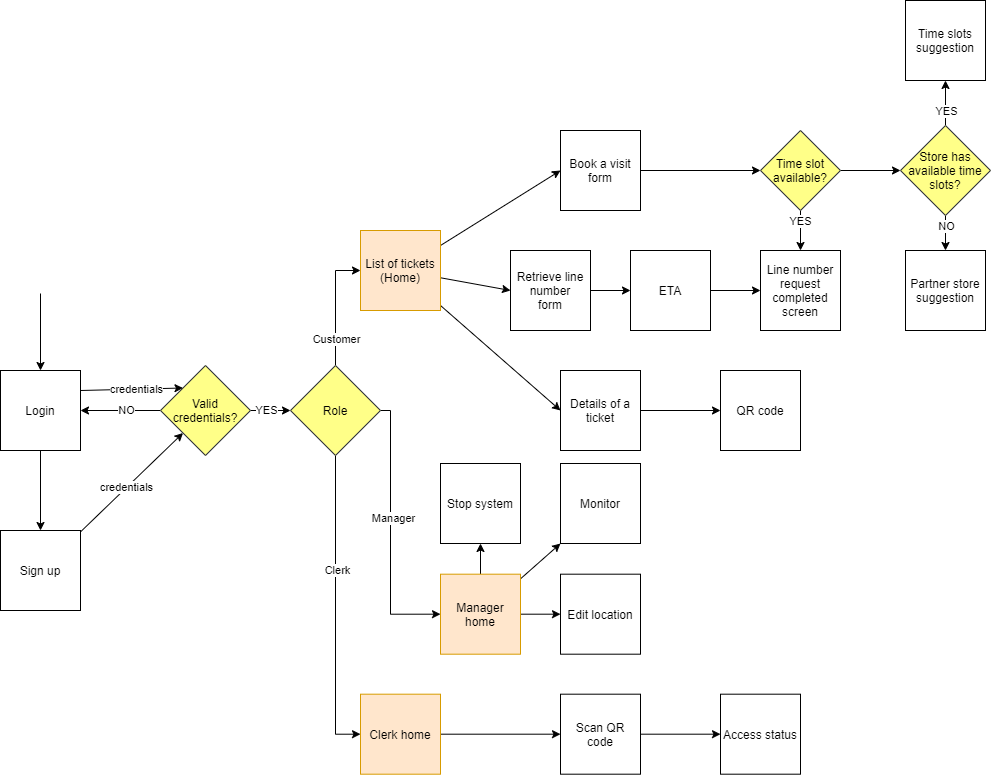

The diagram above was exported from draw.io. Its source (the exported page's mxGraphModel, read from the mxfile embedded in the PNG):
<mxGraphModel dx="1483" dy="924" grid="1" gridSize="10" guides="1" tooltips="1" connect="1" arrows="1" fold="1" page="1" pageScale="1" pageWidth="1169" pageHeight="827" math="0" shadow="0">
  <root>
    <mxCell id="0" />
    <mxCell id="1" parent="0" />
    <mxCell id="9ZSSkGT34NIjM5GoX5pH-5" style="rounded=0;orthogonalLoop=1;jettySize=auto;html=1;entryX=0.5;entryY=0;entryDx=0;entryDy=0;" parent="1" source="9ZSSkGT34NIjM5GoX5pH-1" target="9ZSSkGT34NIjM5GoX5pH-2" edge="1">
      <mxGeometry relative="1" as="geometry" />
    </mxCell>
    <mxCell id="9ZSSkGT34NIjM5GoX5pH-10" style="edgeStyle=none;rounded=0;orthogonalLoop=1;jettySize=auto;html=1;entryX=0;entryY=0;entryDx=0;entryDy=0;exitX=1;exitY=0.25;exitDx=0;exitDy=0;" parent="1" source="9ZSSkGT34NIjM5GoX5pH-1" target="9ZSSkGT34NIjM5GoX5pH-4" edge="1">
      <mxGeometry relative="1" as="geometry" />
    </mxCell>
    <mxCell id="9ZSSkGT34NIjM5GoX5pH-26" value="credentials" style="edgeLabel;html=1;align=center;verticalAlign=middle;resizable=0;points=[];" parent="9ZSSkGT34NIjM5GoX5pH-10" vertex="1" connectable="0">
      <mxGeometry x="0.0834" relative="1" as="geometry">
        <mxPoint as="offset" />
      </mxGeometry>
    </mxCell>
    <mxCell id="EFvdYO9GxDfanjABP1gm-1" style="edgeStyle=orthogonalEdgeStyle;rounded=0;orthogonalLoop=1;jettySize=auto;html=1;startArrow=classic;startFill=1;endArrow=none;endFill=0;" parent="1" source="9ZSSkGT34NIjM5GoX5pH-1" edge="1">
      <mxGeometry relative="1" as="geometry">
        <mxPoint x="120" y="320" as="targetPoint" />
      </mxGeometry>
    </mxCell>
    <mxCell id="9ZSSkGT34NIjM5GoX5pH-1" value="Login" style="whiteSpace=wrap;html=1;aspect=fixed;" parent="1" vertex="1">
      <mxGeometry x="80" y="397" width="80" height="80" as="geometry" />
    </mxCell>
    <mxCell id="9ZSSkGT34NIjM5GoX5pH-6" style="edgeStyle=none;rounded=0;orthogonalLoop=1;jettySize=auto;html=1;entryX=0;entryY=1;entryDx=0;entryDy=0;" parent="1" source="9ZSSkGT34NIjM5GoX5pH-2" target="9ZSSkGT34NIjM5GoX5pH-4" edge="1">
      <mxGeometry relative="1" as="geometry" />
    </mxCell>
    <mxCell id="9ZSSkGT34NIjM5GoX5pH-27" value="credentials" style="edgeLabel;html=1;align=center;verticalAlign=middle;resizable=0;points=[];" parent="9ZSSkGT34NIjM5GoX5pH-6" vertex="1" connectable="0">
      <mxGeometry x="-0.0971" y="1" relative="1" as="geometry">
        <mxPoint as="offset" />
      </mxGeometry>
    </mxCell>
    <mxCell id="9ZSSkGT34NIjM5GoX5pH-2" value="Sign up" style="whiteSpace=wrap;html=1;aspect=fixed;" parent="1" vertex="1">
      <mxGeometry x="80" y="557" width="80" height="80" as="geometry" />
    </mxCell>
    <mxCell id="9ZSSkGT34NIjM5GoX5pH-16" style="edgeStyle=none;rounded=0;orthogonalLoop=1;jettySize=auto;html=1;entryX=0;entryY=0.5;entryDx=0;entryDy=0;" parent="1" source="9ZSSkGT34NIjM5GoX5pH-3" target="9ZSSkGT34NIjM5GoX5pH-11" edge="1">
      <mxGeometry relative="1" as="geometry" />
    </mxCell>
    <mxCell id="9ZSSkGT34NIjM5GoX5pH-18" style="edgeStyle=none;rounded=0;orthogonalLoop=1;jettySize=auto;html=1;entryX=0;entryY=0.5;entryDx=0;entryDy=0;" parent="1" source="9ZSSkGT34NIjM5GoX5pH-3" target="9ZSSkGT34NIjM5GoX5pH-17" edge="1">
      <mxGeometry relative="1" as="geometry" />
    </mxCell>
    <mxCell id="9ZSSkGT34NIjM5GoX5pH-19" style="edgeStyle=none;rounded=0;orthogonalLoop=1;jettySize=auto;html=1;entryX=0;entryY=0.5;entryDx=0;entryDy=0;" parent="1" source="9ZSSkGT34NIjM5GoX5pH-3" target="9ZSSkGT34NIjM5GoX5pH-12" edge="1">
      <mxGeometry relative="1" as="geometry" />
    </mxCell>
    <mxCell id="9ZSSkGT34NIjM5GoX5pH-3" value="List of tickets&lt;br&gt;(Home)" style="whiteSpace=wrap;html=1;aspect=fixed;fillColor=#ffe6cc;strokeColor=#d79b00;" parent="1" vertex="1">
      <mxGeometry x="440" y="257" width="80" height="80" as="geometry" />
    </mxCell>
    <mxCell id="9ZSSkGT34NIjM5GoX5pH-7" style="edgeStyle=none;rounded=0;orthogonalLoop=1;jettySize=auto;html=1;entryX=0;entryY=0.5;entryDx=0;entryDy=0;" parent="1" source="9ZSSkGT34NIjM5GoX5pH-4" target="VpkacCwSMPl7PCRZ_ESh-1" edge="1">
      <mxGeometry relative="1" as="geometry" />
    </mxCell>
    <mxCell id="9ZSSkGT34NIjM5GoX5pH-25" value="YES" style="edgeLabel;html=1;align=center;verticalAlign=middle;resizable=0;points=[];" parent="9ZSSkGT34NIjM5GoX5pH-7" vertex="1" connectable="0">
      <mxGeometry x="-0.2267" y="1" relative="1" as="geometry">
        <mxPoint as="offset" />
      </mxGeometry>
    </mxCell>
    <mxCell id="9ZSSkGT34NIjM5GoX5pH-8" style="edgeStyle=none;rounded=0;orthogonalLoop=1;jettySize=auto;html=1;entryX=1;entryY=0.5;entryDx=0;entryDy=0;" parent="1" source="9ZSSkGT34NIjM5GoX5pH-4" target="9ZSSkGT34NIjM5GoX5pH-1" edge="1">
      <mxGeometry relative="1" as="geometry" />
    </mxCell>
    <mxCell id="9ZSSkGT34NIjM5GoX5pH-24" value="NO" style="edgeLabel;html=1;align=center;verticalAlign=middle;resizable=0;points=[];" parent="9ZSSkGT34NIjM5GoX5pH-8" vertex="1" connectable="0">
      <mxGeometry x="-0.1517" y="-1" relative="1" as="geometry">
        <mxPoint as="offset" />
      </mxGeometry>
    </mxCell>
    <mxCell id="9ZSSkGT34NIjM5GoX5pH-4" value="Valid&lt;br&gt;credentials?" style="rhombus;whiteSpace=wrap;html=1;fillColor=#ffff88;strokeColor=#36393d;" parent="1" vertex="1">
      <mxGeometry x="240" y="392" width="90" height="90" as="geometry" />
    </mxCell>
    <mxCell id="9ZSSkGT34NIjM5GoX5pH-39" style="edgeStyle=none;rounded=0;orthogonalLoop=1;jettySize=auto;html=1;entryX=0;entryY=0.5;entryDx=0;entryDy=0;" parent="1" source="9ZSSkGT34NIjM5GoX5pH-11" target="9ZSSkGT34NIjM5GoX5pH-37" edge="1">
      <mxGeometry relative="1" as="geometry" />
    </mxCell>
    <mxCell id="9ZSSkGT34NIjM5GoX5pH-11" value="Book a visit&lt;br&gt;form" style="whiteSpace=wrap;html=1;aspect=fixed;" parent="1" vertex="1">
      <mxGeometry x="640" y="157" width="80" height="80" as="geometry" />
    </mxCell>
    <mxCell id="9ZSSkGT34NIjM5GoX5pH-22" style="edgeStyle=none;rounded=0;orthogonalLoop=1;jettySize=auto;html=1;entryX=0;entryY=0.5;entryDx=0;entryDy=0;" parent="1" source="9ZSSkGT34NIjM5GoX5pH-12" target="9ZSSkGT34NIjM5GoX5pH-15" edge="1">
      <mxGeometry relative="1" as="geometry" />
    </mxCell>
    <mxCell id="9ZSSkGT34NIjM5GoX5pH-12" value="Details of a ticket" style="whiteSpace=wrap;html=1;aspect=fixed;" parent="1" vertex="1">
      <mxGeometry x="640" y="397" width="80" height="80" as="geometry" />
    </mxCell>
    <mxCell id="9ZSSkGT34NIjM5GoX5pH-14" value="Stop system" style="whiteSpace=wrap;html=1;aspect=fixed;" parent="1" vertex="1">
      <mxGeometry x="520" y="490.00000000000006" width="80" height="80" as="geometry" />
    </mxCell>
    <mxCell id="9ZSSkGT34NIjM5GoX5pH-15" value="QR code" style="whiteSpace=wrap;html=1;aspect=fixed;" parent="1" vertex="1">
      <mxGeometry x="800" y="397" width="80" height="80" as="geometry" />
    </mxCell>
    <mxCell id="9ZSSkGT34NIjM5GoX5pH-51" style="edgeStyle=none;rounded=0;orthogonalLoop=1;jettySize=auto;html=1;entryX=0;entryY=0.5;entryDx=0;entryDy=0;" parent="1" source="9ZSSkGT34NIjM5GoX5pH-17" target="9ZSSkGT34NIjM5GoX5pH-50" edge="1">
      <mxGeometry relative="1" as="geometry" />
    </mxCell>
    <mxCell id="9ZSSkGT34NIjM5GoX5pH-17" value="Retrieve line number&lt;br&gt;form" style="whiteSpace=wrap;html=1;aspect=fixed;" parent="1" vertex="1">
      <mxGeometry x="590" y="277" width="80" height="80" as="geometry" />
    </mxCell>
    <mxCell id="9ZSSkGT34NIjM5GoX5pH-33" style="edgeStyle=none;rounded=0;orthogonalLoop=1;jettySize=auto;html=1;entryX=0;entryY=0.5;entryDx=0;entryDy=0;" parent="1" source="9ZSSkGT34NIjM5GoX5pH-31" target="9ZSSkGT34NIjM5GoX5pH-32" edge="1">
      <mxGeometry relative="1" as="geometry" />
    </mxCell>
    <mxCell id="9ZSSkGT34NIjM5GoX5pH-31" value="Scan QR code" style="whiteSpace=wrap;html=1;aspect=fixed;" parent="1" vertex="1">
      <mxGeometry x="640" y="720.69" width="80" height="80" as="geometry" />
    </mxCell>
    <mxCell id="9ZSSkGT34NIjM5GoX5pH-32" value="Access status" style="whiteSpace=wrap;html=1;aspect=fixed;" parent="1" vertex="1">
      <mxGeometry x="800" y="720.69" width="80" height="80" as="geometry" />
    </mxCell>
    <mxCell id="9ZSSkGT34NIjM5GoX5pH-34" value="Line number&lt;br&gt;request completed screen" style="whiteSpace=wrap;html=1;aspect=fixed;" parent="1" vertex="1">
      <mxGeometry x="840" y="277" width="80" height="80" as="geometry" />
    </mxCell>
    <mxCell id="9ZSSkGT34NIjM5GoX5pH-40" style="edgeStyle=none;rounded=0;orthogonalLoop=1;jettySize=auto;html=1;entryX=0.5;entryY=0;entryDx=0;entryDy=0;" parent="1" source="9ZSSkGT34NIjM5GoX5pH-37" target="9ZSSkGT34NIjM5GoX5pH-34" edge="1">
      <mxGeometry relative="1" as="geometry" />
    </mxCell>
    <mxCell id="9ZSSkGT34NIjM5GoX5pH-41" value="YES" style="edgeLabel;html=1;align=center;verticalAlign=middle;resizable=0;points=[];" parent="9ZSSkGT34NIjM5GoX5pH-40" vertex="1" connectable="0">
      <mxGeometry x="-0.4667" y="-1" relative="1" as="geometry">
        <mxPoint as="offset" />
      </mxGeometry>
    </mxCell>
    <mxCell id="9ZSSkGT34NIjM5GoX5pH-45" style="edgeStyle=none;rounded=0;orthogonalLoop=1;jettySize=auto;html=1;entryX=0;entryY=0.5;entryDx=0;entryDy=0;" parent="1" source="9ZSSkGT34NIjM5GoX5pH-37" target="9ZSSkGT34NIjM5GoX5pH-44" edge="1">
      <mxGeometry relative="1" as="geometry" />
    </mxCell>
    <mxCell id="9ZSSkGT34NIjM5GoX5pH-37" value="Time slot available?" style="rhombus;whiteSpace=wrap;html=1;fillColor=#ffff88;strokeColor=#36393d;" parent="1" vertex="1">
      <mxGeometry x="840" y="157" width="80" height="80" as="geometry" />
    </mxCell>
    <mxCell id="9ZSSkGT34NIjM5GoX5pH-42" value="Time slots suggestion" style="whiteSpace=wrap;html=1;aspect=fixed;" parent="1" vertex="1">
      <mxGeometry x="985" y="27" width="80" height="80" as="geometry" />
    </mxCell>
    <mxCell id="9ZSSkGT34NIjM5GoX5pH-43" value="Partner store suggestion" style="whiteSpace=wrap;html=1;aspect=fixed;" parent="1" vertex="1">
      <mxGeometry x="985" y="277" width="80" height="80" as="geometry" />
    </mxCell>
    <mxCell id="9ZSSkGT34NIjM5GoX5pH-46" style="edgeStyle=none;rounded=0;orthogonalLoop=1;jettySize=auto;html=1;entryX=0.5;entryY=1;entryDx=0;entryDy=0;" parent="1" source="9ZSSkGT34NIjM5GoX5pH-44" target="9ZSSkGT34NIjM5GoX5pH-42" edge="1">
      <mxGeometry relative="1" as="geometry" />
    </mxCell>
    <mxCell id="9ZSSkGT34NIjM5GoX5pH-48" value="YES" style="edgeLabel;html=1;align=center;verticalAlign=middle;resizable=0;points=[];" parent="9ZSSkGT34NIjM5GoX5pH-46" vertex="1" connectable="0">
      <mxGeometry x="-0.37" relative="1" as="geometry">
        <mxPoint as="offset" />
      </mxGeometry>
    </mxCell>
    <mxCell id="9ZSSkGT34NIjM5GoX5pH-47" style="edgeStyle=none;rounded=0;orthogonalLoop=1;jettySize=auto;html=1;entryX=0.5;entryY=0;entryDx=0;entryDy=0;" parent="1" source="9ZSSkGT34NIjM5GoX5pH-44" target="9ZSSkGT34NIjM5GoX5pH-43" edge="1">
      <mxGeometry relative="1" as="geometry" />
    </mxCell>
    <mxCell id="9ZSSkGT34NIjM5GoX5pH-49" value="NO" style="edgeLabel;html=1;align=center;verticalAlign=middle;resizable=0;points=[];" parent="9ZSSkGT34NIjM5GoX5pH-47" vertex="1" connectable="0">
      <mxGeometry x="-0.4467" relative="1" as="geometry">
        <mxPoint as="offset" />
      </mxGeometry>
    </mxCell>
    <mxCell id="9ZSSkGT34NIjM5GoX5pH-44" value="Store has available time slots?" style="rhombus;whiteSpace=wrap;html=1;fillColor=#ffff88;strokeColor=#36393d;" parent="1" vertex="1">
      <mxGeometry x="980" y="152" width="90" height="90" as="geometry" />
    </mxCell>
    <mxCell id="9ZSSkGT34NIjM5GoX5pH-52" style="edgeStyle=none;rounded=0;orthogonalLoop=1;jettySize=auto;html=1;entryX=0;entryY=0.5;entryDx=0;entryDy=0;" parent="1" source="9ZSSkGT34NIjM5GoX5pH-50" target="9ZSSkGT34NIjM5GoX5pH-34" edge="1">
      <mxGeometry relative="1" as="geometry" />
    </mxCell>
    <mxCell id="9ZSSkGT34NIjM5GoX5pH-50" value="ETA" style="whiteSpace=wrap;html=1;aspect=fixed;" parent="1" vertex="1">
      <mxGeometry x="710" y="277" width="80" height="80" as="geometry" />
    </mxCell>
    <mxCell id="VpkacCwSMPl7PCRZ_ESh-2" style="edgeStyle=orthogonalEdgeStyle;rounded=0;orthogonalLoop=1;jettySize=auto;html=1;entryX=0;entryY=0.5;entryDx=0;entryDy=0;" edge="1" parent="1" source="VpkacCwSMPl7PCRZ_ESh-1" target="9ZSSkGT34NIjM5GoX5pH-3">
      <mxGeometry relative="1" as="geometry" />
    </mxCell>
    <mxCell id="VpkacCwSMPl7PCRZ_ESh-7" value="Customer" style="edgeLabel;html=1;align=center;verticalAlign=middle;resizable=0;points=[];" vertex="1" connectable="0" parent="VpkacCwSMPl7PCRZ_ESh-2">
      <mxGeometry x="-0.5478" relative="1" as="geometry">
        <mxPoint as="offset" />
      </mxGeometry>
    </mxCell>
    <mxCell id="VpkacCwSMPl7PCRZ_ESh-5" style="edgeStyle=orthogonalEdgeStyle;rounded=0;orthogonalLoop=1;jettySize=auto;html=1;entryX=0;entryY=0.5;entryDx=0;entryDy=0;" edge="1" parent="1" source="VpkacCwSMPl7PCRZ_ESh-1" target="VpkacCwSMPl7PCRZ_ESh-3">
      <mxGeometry relative="1" as="geometry">
        <Array as="points">
          <mxPoint x="470" y="437" />
          <mxPoint x="470" y="641" />
        </Array>
      </mxGeometry>
    </mxCell>
    <mxCell id="VpkacCwSMPl7PCRZ_ESh-8" value="Manager" style="edgeLabel;html=1;align=center;verticalAlign=middle;resizable=0;points=[];" vertex="1" connectable="0" parent="VpkacCwSMPl7PCRZ_ESh-5">
      <mxGeometry x="-0.1148" y="2" relative="1" as="geometry">
        <mxPoint as="offset" />
      </mxGeometry>
    </mxCell>
    <mxCell id="VpkacCwSMPl7PCRZ_ESh-6" style="edgeStyle=orthogonalEdgeStyle;rounded=0;orthogonalLoop=1;jettySize=auto;html=1;entryX=0;entryY=0.5;entryDx=0;entryDy=0;" edge="1" parent="1" source="VpkacCwSMPl7PCRZ_ESh-1" target="VpkacCwSMPl7PCRZ_ESh-4">
      <mxGeometry relative="1" as="geometry" />
    </mxCell>
    <mxCell id="VpkacCwSMPl7PCRZ_ESh-9" value="Clerk" style="edgeLabel;html=1;align=center;verticalAlign=middle;resizable=0;points=[];" vertex="1" connectable="0" parent="VpkacCwSMPl7PCRZ_ESh-6">
      <mxGeometry x="-0.2457" y="1" relative="1" as="geometry">
        <mxPoint as="offset" />
      </mxGeometry>
    </mxCell>
    <mxCell id="VpkacCwSMPl7PCRZ_ESh-1" value="Role" style="rhombus;whiteSpace=wrap;html=1;fillColor=#ffff88;strokeColor=#36393d;" vertex="1" parent="1">
      <mxGeometry x="370" y="392" width="90" height="90" as="geometry" />
    </mxCell>
    <mxCell id="VpkacCwSMPl7PCRZ_ESh-14" style="edgeStyle=none;rounded=0;orthogonalLoop=1;jettySize=auto;html=1;entryX=0.5;entryY=1;entryDx=0;entryDy=0;" edge="1" parent="1" source="VpkacCwSMPl7PCRZ_ESh-3" target="9ZSSkGT34NIjM5GoX5pH-14">
      <mxGeometry relative="1" as="geometry" />
    </mxCell>
    <mxCell id="VpkacCwSMPl7PCRZ_ESh-15" style="edgeStyle=none;rounded=0;orthogonalLoop=1;jettySize=auto;html=1;entryX=0;entryY=0.5;entryDx=0;entryDy=0;" edge="1" parent="1" source="VpkacCwSMPl7PCRZ_ESh-3" target="VpkacCwSMPl7PCRZ_ESh-13">
      <mxGeometry relative="1" as="geometry" />
    </mxCell>
    <mxCell id="VpkacCwSMPl7PCRZ_ESh-16" style="edgeStyle=none;rounded=0;orthogonalLoop=1;jettySize=auto;html=1;entryX=0;entryY=1;entryDx=0;entryDy=0;" edge="1" parent="1" source="VpkacCwSMPl7PCRZ_ESh-3" target="VpkacCwSMPl7PCRZ_ESh-12">
      <mxGeometry relative="1" as="geometry" />
    </mxCell>
    <mxCell id="VpkacCwSMPl7PCRZ_ESh-3" value="Manager home" style="whiteSpace=wrap;html=1;aspect=fixed;fillColor=#ffe6cc;strokeColor=#d79b00;" vertex="1" parent="1">
      <mxGeometry x="520" y="600.69" width="80" height="80" as="geometry" />
    </mxCell>
    <mxCell id="VpkacCwSMPl7PCRZ_ESh-10" style="rounded=0;orthogonalLoop=1;jettySize=auto;html=1;entryX=0;entryY=0.5;entryDx=0;entryDy=0;" edge="1" parent="1" source="VpkacCwSMPl7PCRZ_ESh-4" target="9ZSSkGT34NIjM5GoX5pH-31">
      <mxGeometry relative="1" as="geometry" />
    </mxCell>
    <mxCell id="VpkacCwSMPl7PCRZ_ESh-4" value="Clerk home" style="whiteSpace=wrap;html=1;aspect=fixed;fillColor=#ffe6cc;strokeColor=#d79b00;" vertex="1" parent="1">
      <mxGeometry x="440" y="720.69" width="80" height="80" as="geometry" />
    </mxCell>
    <mxCell id="VpkacCwSMPl7PCRZ_ESh-12" value="Monitor" style="whiteSpace=wrap;html=1;aspect=fixed;" vertex="1" parent="1">
      <mxGeometry x="640" y="490.00000000000006" width="80" height="80" as="geometry" />
    </mxCell>
    <mxCell id="VpkacCwSMPl7PCRZ_ESh-13" value="Edit location" style="whiteSpace=wrap;html=1;aspect=fixed;" vertex="1" parent="1">
      <mxGeometry x="640" y="600.69" width="80" height="80" as="geometry" />
    </mxCell>
  </root>
</mxGraphModel>